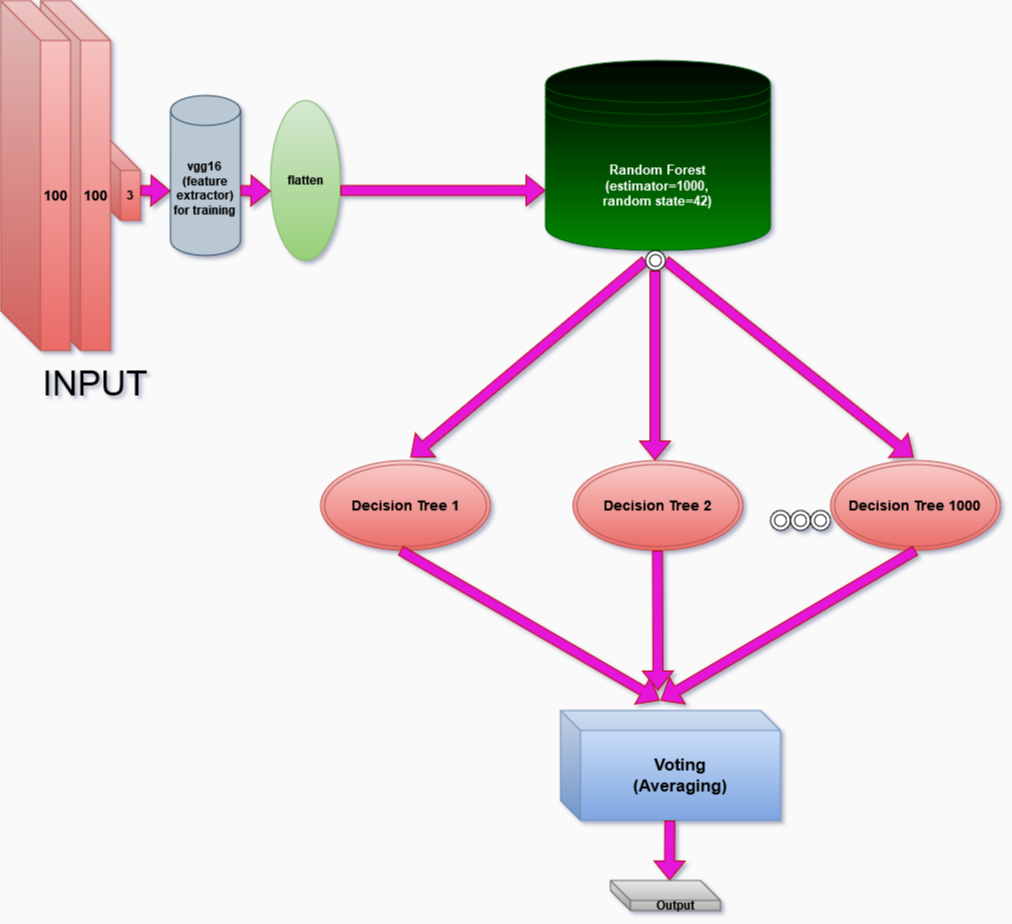

The diagram above was exported from draw.io. Its source (the exported page's mxGraphModel, read from the mxfile embedded in the PNG):
<mxGraphModel dx="1050" dy="605" grid="1" gridSize="10" guides="1" tooltips="1" connect="0" arrows="0" fold="1" page="1" pageScale="1" pageWidth="1920" pageHeight="1200" background="#FAFAFA" math="0" shadow="1">
  <root>
    <mxCell id="0" />
    <mxCell id="1" parent="0" />
    <mxCell id="GEp9y2L0AIZnFSympqn0-46" value="&lt;b&gt;&lt;font style=&quot;font-size: 12px;&quot;&gt;3&lt;/font&gt;&lt;/b&gt;" style="shape=cube;whiteSpace=wrap;html=1;boundedLbl=1;backgroundOutline=1;darkOpacity=0.05;darkOpacity2=0.1;strokeColor=#b85450;align=center;verticalAlign=middle;fontFamily=Helvetica;fontSize=12;fillColor=#f8cecc;size=40;gradientColor=#ea6b66;strokeWidth=1;" parent="1" vertex="1">
      <mxGeometry x="100" y="160" width="60" height="90" as="geometry" />
    </mxCell>
    <mxCell id="GEp9y2L0AIZnFSympqn0-4" value="" style="shape=flexArrow;endArrow=classic;html=1;rounded=0;fillColor=#E517D7;strokeColor=#B20000;fillStyle=solid;" parent="1" edge="1">
      <mxGeometry width="50" height="50" relative="1" as="geometry">
        <mxPoint x="160" y="220" as="sourcePoint" />
        <mxPoint x="190" y="220.5" as="targetPoint" />
      </mxGeometry>
    </mxCell>
    <mxCell id="GEp9y2L0AIZnFSympqn0-5" value="&lt;b&gt;vgg16&lt;br&gt;(feature extractor)&lt;br&gt;for training&lt;br&gt;&lt;/b&gt;" style="shape=cylinder3;whiteSpace=wrap;html=1;boundedLbl=1;backgroundOutline=1;size=15;fillColor=#bac8d3;strokeColor=#23445d;" parent="1" vertex="1">
      <mxGeometry x="190" y="125" width="70" height="160" as="geometry" />
    </mxCell>
    <mxCell id="GEp9y2L0AIZnFSympqn0-6" value="&lt;b&gt;flatten&lt;/b&gt;" style="ellipse;whiteSpace=wrap;html=1;fillColor=#d5e8d4;strokeColor=#82b366;gradientColor=#97d077;" parent="1" vertex="1">
      <mxGeometry x="290" y="130" width="70" height="160" as="geometry" />
    </mxCell>
    <mxCell id="GEp9y2L0AIZnFSympqn0-34" value="&lt;div align=&quot;center&quot;&gt;&lt;blockquote style=&quot;font-size: 35px;&quot;&gt;&lt;font style=&quot;font-size: 35px;&quot;&gt;INPUT&lt;/font&gt;&lt;/blockquote&gt;&lt;/div&gt;" style="text;html=1;whiteSpace=wrap;overflow=hidden;rounded=0;align=center;" parent="1" vertex="1">
      <mxGeometry x="20" y="350" width="190" height="110" as="geometry" />
    </mxCell>
    <mxCell id="GEp9y2L0AIZnFSympqn0-44" value="&lt;b&gt;&lt;font style=&quot;font-size: 14px;&quot;&gt;100&lt;/font&gt;&lt;/b&gt;" style="shape=cube;whiteSpace=wrap;html=1;boundedLbl=1;backgroundOutline=1;darkOpacity=0.05;darkOpacity2=0.1;strokeColor=#b85450;align=center;verticalAlign=middle;fontFamily=Helvetica;fontSize=12;fillColor=#f8cecc;size=40;gradientColor=#ea6b66;strokeWidth=1;" parent="1" vertex="1">
      <mxGeometry x="60" y="30" width="70" height="350" as="geometry" />
    </mxCell>
    <mxCell id="GEp9y2L0AIZnFSympqn0-45" value="&lt;b&gt;&lt;font style=&quot;font-size: 14px;&quot;&gt;100&lt;/font&gt;&lt;/b&gt;" style="shape=cube;whiteSpace=wrap;html=1;boundedLbl=1;backgroundOutline=1;darkOpacity=0.05;darkOpacity2=0.1;strokeColor=#b85450;align=center;verticalAlign=middle;fontFamily=Helvetica;fontSize=12;fillColor=#f8cecc;size=40;gradientColor=#ea6b66;" parent="1" vertex="1">
      <mxGeometry x="20" y="30" width="70" height="350" as="geometry" />
    </mxCell>
    <mxCell id="GEp9y2L0AIZnFSympqn0-47" value="" style="shape=flexArrow;endArrow=classic;html=1;rounded=0;fillColor=#E517D7;strokeColor=#B20000;fillStyle=solid;" parent="1" edge="1">
      <mxGeometry width="50" height="50" relative="1" as="geometry">
        <mxPoint x="260" y="220" as="sourcePoint" />
        <mxPoint x="290" y="220.5" as="targetPoint" />
      </mxGeometry>
    </mxCell>
    <mxCell id="GEp9y2L0AIZnFSympqn0-48" value="" style="shape=flexArrow;endArrow=classic;html=1;rounded=0;fillColor=#E517D7;strokeColor=#B20000;fillStyle=solid;entryX=0;entryY=0.684;entryDx=0;entryDy=0;entryPerimeter=0;" parent="1" target="GEp9y2L0AIZnFSympqn0-51" edge="1">
      <mxGeometry width="50" height="50" relative="1" as="geometry">
        <mxPoint x="360" y="220" as="sourcePoint" />
        <mxPoint x="560" y="221" as="targetPoint" />
      </mxGeometry>
    </mxCell>
    <mxCell id="GEp9y2L0AIZnFSympqn0-51" value="&lt;b&gt;&lt;font style=&quot;font-size: 13px;&quot;&gt;Random Forest &lt;br&gt;(estimator=1000,&lt;br&gt;random state=42)&lt;br&gt;&lt;/font&gt;&lt;/b&gt;" style="shape=datastore;whiteSpace=wrap;html=1;strokeColor=#005700;align=center;verticalAlign=middle;fontFamily=Helvetica;fontSize=12;fontColor=#ffffff;fillColor=#008a00;gradientColor=default;gradientDirection=north;" parent="1" vertex="1">
      <mxGeometry x="565" y="90" width="225" height="190" as="geometry" />
    </mxCell>
    <mxCell id="GEp9y2L0AIZnFSympqn0-56" value="" style="shape=flexArrow;endArrow=classic;html=1;rounded=0;fillColor=#E517D7;strokeColor=#B20000;fillStyle=solid;entryX=0.529;entryY=-0.033;entryDx=0;entryDy=0;entryPerimeter=0;" parent="1" target="GEp9y2L0AIZnFSympqn0-59" edge="1">
      <mxGeometry width="50" height="50" relative="1" as="geometry">
        <mxPoint x="665" y="290" as="sourcePoint" />
        <mxPoint x="404.04999999999995" y="484.96000000000004" as="targetPoint" />
      </mxGeometry>
    </mxCell>
    <mxCell id="GEp9y2L0AIZnFSympqn0-57" value="" style="shape=flexArrow;endArrow=classic;html=1;rounded=0;fillColor=#E517D7;strokeColor=#B20000;fillStyle=solid;" parent="1" edge="1">
      <mxGeometry width="50" height="50" relative="1" as="geometry">
        <mxPoint x="674.5" y="300" as="sourcePoint" />
        <mxPoint x="674.5" y="490" as="targetPoint" />
      </mxGeometry>
    </mxCell>
    <mxCell id="GEp9y2L0AIZnFSympqn0-58" value="" style="shape=flexArrow;endArrow=classic;html=1;rounded=0;fillColor=#E517D7;strokeColor=#B20000;fillStyle=solid;entryX=0.518;entryY=-0.033;entryDx=0;entryDy=0;entryPerimeter=0;" parent="1" edge="1">
      <mxGeometry width="50" height="50" relative="1" as="geometry">
        <mxPoint x="685" y="290" as="sourcePoint" />
        <mxPoint x="933.06" y="487.03" as="targetPoint" />
      </mxGeometry>
    </mxCell>
    <mxCell id="GEp9y2L0AIZnFSympqn0-59" value="&lt;b&gt;&lt;font style=&quot;font-size: 14px;&quot;&gt;Decision Tree 1&lt;/font&gt;&lt;/b&gt;" style="ellipse;shape=doubleEllipse;whiteSpace=wrap;html=1;strokeColor=#b85450;align=center;verticalAlign=middle;fontFamily=Helvetica;fontSize=12;fillColor=#f8cecc;gradientColor=#ea6b66;" parent="1" vertex="1">
      <mxGeometry x="340" y="490" width="170" height="90" as="geometry" />
    </mxCell>
    <mxCell id="GEp9y2L0AIZnFSympqn0-62" value="" style="ellipse;shape=doubleEllipse;whiteSpace=wrap;html=1;aspect=fixed;strokeColor=default;align=center;verticalAlign=middle;fontFamily=Helvetica;fontSize=12;fontColor=default;fillColor=default;" parent="1" vertex="1">
      <mxGeometry x="665" y="280" width="20" height="20" as="geometry" />
    </mxCell>
    <mxCell id="GEp9y2L0AIZnFSympqn0-63" value="" style="ellipse;shape=doubleEllipse;whiteSpace=wrap;html=1;aspect=fixed;strokeColor=default;align=center;verticalAlign=middle;fontFamily=Helvetica;fontSize=12;fontColor=default;fillColor=default;" parent="1" vertex="1">
      <mxGeometry x="790" y="540" width="20" height="20" as="geometry" />
    </mxCell>
    <mxCell id="GEp9y2L0AIZnFSympqn0-64" value="" style="ellipse;shape=doubleEllipse;whiteSpace=wrap;html=1;aspect=fixed;strokeColor=default;align=center;verticalAlign=middle;fontFamily=Helvetica;fontSize=12;fontColor=default;fillColor=default;" parent="1" vertex="1">
      <mxGeometry x="810" y="540" width="20" height="20" as="geometry" />
    </mxCell>
    <mxCell id="GEp9y2L0AIZnFSympqn0-65" value="" style="ellipse;shape=doubleEllipse;whiteSpace=wrap;html=1;aspect=fixed;strokeColor=default;align=center;verticalAlign=middle;fontFamily=Helvetica;fontSize=12;fontColor=default;fillColor=default;" parent="1" vertex="1">
      <mxGeometry x="830" y="540" width="20" height="20" as="geometry" />
    </mxCell>
    <mxCell id="GEp9y2L0AIZnFSympqn0-66" value="&lt;b&gt;&lt;font style=&quot;font-size: 14px;&quot;&gt;Decision Tree 2&lt;br&gt;&lt;/font&gt;&lt;/b&gt;" style="ellipse;shape=doubleEllipse;whiteSpace=wrap;html=1;strokeColor=#b85450;align=center;verticalAlign=middle;fontFamily=Helvetica;fontSize=12;fillColor=#f8cecc;gradientColor=#ea6b66;" parent="1" vertex="1">
      <mxGeometry x="592.5" y="490" width="170" height="90" as="geometry" />
    </mxCell>
    <mxCell id="GEp9y2L0AIZnFSympqn0-67" value="&lt;b&gt;&lt;font style=&quot;font-size: 14px;&quot;&gt;Decision Tree 1000&lt;br&gt;&lt;/font&gt;&lt;/b&gt;" style="ellipse;shape=doubleEllipse;whiteSpace=wrap;html=1;strokeColor=#b85450;align=center;verticalAlign=middle;fontFamily=Helvetica;fontSize=12;fillColor=#f8cecc;gradientColor=#ea6b66;" parent="1" vertex="1">
      <mxGeometry x="850" y="490" width="170" height="90" as="geometry" />
    </mxCell>
    <mxCell id="GEp9y2L0AIZnFSympqn0-68" value="" style="shape=flexArrow;endArrow=classic;html=1;rounded=0;fillColor=#E517D7;strokeColor=#B20000;fillStyle=solid;" parent="1" edge="1">
      <mxGeometry width="50" height="50" relative="1" as="geometry">
        <mxPoint x="420" y="580" as="sourcePoint" />
        <mxPoint x="679" y="730" as="targetPoint" />
      </mxGeometry>
    </mxCell>
    <mxCell id="GEp9y2L0AIZnFSympqn0-69" value="" style="shape=flexArrow;endArrow=classic;html=1;rounded=0;fillColor=#E517D7;strokeColor=#B20000;fillStyle=solid;" parent="1" edge="1">
      <mxGeometry width="50" height="50" relative="1" as="geometry">
        <mxPoint x="935" y="580" as="sourcePoint" />
        <mxPoint x="680" y="730" as="targetPoint" />
      </mxGeometry>
    </mxCell>
    <mxCell id="GEp9y2L0AIZnFSympqn0-70" value="" style="shape=flexArrow;endArrow=classic;html=1;rounded=0;fillColor=#E517D7;strokeColor=#B20000;fillStyle=solid;" parent="1" edge="1">
      <mxGeometry width="50" height="50" relative="1" as="geometry">
        <mxPoint x="677" y="580" as="sourcePoint" />
        <mxPoint x="677.5" y="720" as="targetPoint" />
      </mxGeometry>
    </mxCell>
    <mxCell id="GEp9y2L0AIZnFSympqn0-71" value="&lt;b style=&quot;font-size: 17px;&quot;&gt;Voting&lt;br&gt;(Averaging)&lt;/b&gt;" style="shape=cube;whiteSpace=wrap;html=1;boundedLbl=1;backgroundOutline=1;darkOpacity=0.05;darkOpacity2=0.1;strokeColor=#6c8ebf;align=center;verticalAlign=middle;fontFamily=Helvetica;fontSize=12;fillColor=#dae8fc;gradientColor=#7ea6e0;" parent="1" vertex="1">
      <mxGeometry x="580" y="740" width="220" height="110" as="geometry" />
    </mxCell>
    <mxCell id="GEp9y2L0AIZnFSympqn0-73" value="" style="shape=flexArrow;endArrow=classic;html=1;rounded=0;fillColor=#E517D7;strokeColor=#B20000;fillStyle=solid;" parent="1" edge="1">
      <mxGeometry width="50" height="50" relative="1" as="geometry">
        <mxPoint x="689.29" y="850" as="sourcePoint" />
        <mxPoint x="689" y="910" as="targetPoint" />
      </mxGeometry>
    </mxCell>
    <mxCell id="GEp9y2L0AIZnFSympqn0-74" value="&lt;b&gt;Output&lt;/b&gt;" style="shape=cube;whiteSpace=wrap;html=1;boundedLbl=1;backgroundOutline=1;darkOpacity=0.05;darkOpacity2=0.1;strokeColor=#666666;align=center;verticalAlign=middle;fontFamily=Helvetica;fontSize=12;fillColor=#f5f5f5;gradientColor=#b3b3b3;" parent="1" vertex="1">
      <mxGeometry x="630" y="910" width="110" height="30" as="geometry" />
    </mxCell>
  </root>
</mxGraphModel>